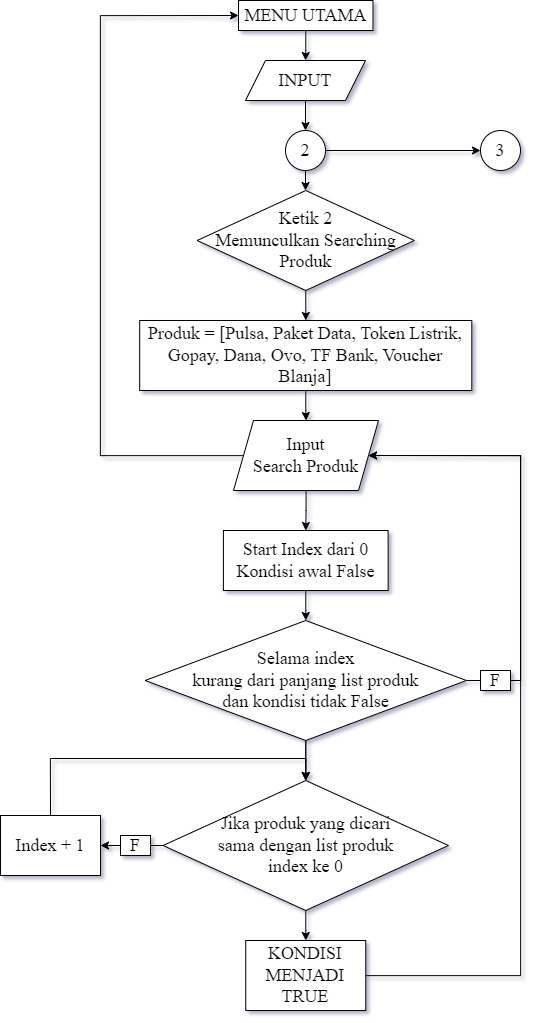

The diagram above was exported from draw.io. Its source (the exported page's mxGraphModel, read from the mxfile embedded in the PNG):
<mxGraphModel dx="2480" dy="1123" grid="1" gridSize="10" guides="1" tooltips="1" connect="1" arrows="1" fold="1" page="1" pageScale="1" pageWidth="850" pageHeight="1100" math="0" shadow="0">
  <root>
    <mxCell id="0" />
    <mxCell id="1" parent="0" />
    <mxCell id="PCiDMdicBkxk-povDRcb-15" value="" style="edgeStyle=orthogonalEdgeStyle;rounded=0;orthogonalLoop=1;jettySize=auto;html=1;fontFamily=Times New Roman;fontSize=18;" parent="1" source="PCiDMdicBkxk-povDRcb-1" target="PCiDMdicBkxk-povDRcb-11" edge="1">
      <mxGeometry relative="1" as="geometry" />
    </mxCell>
    <mxCell id="PCiDMdicBkxk-povDRcb-48" value="" style="edgeStyle=orthogonalEdgeStyle;rounded=0;orthogonalLoop=1;jettySize=auto;html=1;fontFamily=Times New Roman;fontSize=18;" parent="1" source="PCiDMdicBkxk-povDRcb-1" target="PCiDMdicBkxk-povDRcb-47" edge="1">
      <mxGeometry relative="1" as="geometry" />
    </mxCell>
    <mxCell id="PCiDMdicBkxk-povDRcb-1" value="&lt;font style=&quot;font-size: 18px;&quot; face=&quot;Times New Roman&quot;&gt;2&lt;/font&gt;" style="ellipse;whiteSpace=wrap;html=1;" parent="1" vertex="1">
      <mxGeometry x="450" y="175" width="40" height="40" as="geometry" />
    </mxCell>
    <mxCell id="PCiDMdicBkxk-povDRcb-6" value="" style="edgeStyle=orthogonalEdgeStyle;rounded=0;orthogonalLoop=1;jettySize=auto;html=1;fontFamily=Times New Roman;fontSize=18;" parent="1" source="PCiDMdicBkxk-povDRcb-3" target="PCiDMdicBkxk-povDRcb-1" edge="1">
      <mxGeometry relative="1" as="geometry" />
    </mxCell>
    <mxCell id="PCiDMdicBkxk-povDRcb-3" value="INPUT" style="shape=parallelogram;perimeter=parallelogramPerimeter;whiteSpace=wrap;html=1;fixedSize=1;fontSize=18;fontFamily=Times New Roman;rounded=0;" parent="1" vertex="1">
      <mxGeometry x="410" y="105" width="120" height="40" as="geometry" />
    </mxCell>
    <mxCell id="PCiDMdicBkxk-povDRcb-5" value="" style="edgeStyle=orthogonalEdgeStyle;rounded=0;orthogonalLoop=1;jettySize=auto;html=1;fontFamily=Times New Roman;fontSize=18;" parent="1" source="PCiDMdicBkxk-povDRcb-4" target="PCiDMdicBkxk-povDRcb-3" edge="1">
      <mxGeometry relative="1" as="geometry" />
    </mxCell>
    <mxCell id="PCiDMdicBkxk-povDRcb-4" value="MENU UTAMA" style="whiteSpace=wrap;html=1;fontSize=18;fontFamily=Times New Roman;rounded=0;" parent="1" vertex="1">
      <mxGeometry x="403" y="45" width="134.5" height="30" as="geometry" />
    </mxCell>
    <mxCell id="PCiDMdicBkxk-povDRcb-10" value="" style="edgeStyle=orthogonalEdgeStyle;rounded=0;orthogonalLoop=1;jettySize=auto;html=1;fontFamily=Times New Roman;fontSize=18;" parent="1" source="PCiDMdicBkxk-povDRcb-7" target="PCiDMdicBkxk-povDRcb-9" edge="1">
      <mxGeometry relative="1" as="geometry" />
    </mxCell>
    <mxCell id="PCiDMdicBkxk-povDRcb-7" value="&lt;font face=&quot;Times New Roman&quot; style=&quot;font-size: 18px;&quot;&gt;Produk = [Pulsa, Paket Data, Token Listrik, Gopay, Dana, Ovo, TF Bank, Voucher Blanja]&lt;/font&gt;" style="whiteSpace=wrap;html=1;" parent="1" vertex="1">
      <mxGeometry x="304.2" y="365" width="332.12" height="70" as="geometry" />
    </mxCell>
    <mxCell id="PCiDMdicBkxk-povDRcb-17" value="" style="edgeStyle=orthogonalEdgeStyle;rounded=0;orthogonalLoop=1;jettySize=auto;html=1;fontFamily=Times New Roman;fontSize=18;" parent="1" source="PCiDMdicBkxk-povDRcb-9" target="PCiDMdicBkxk-povDRcb-16" edge="1">
      <mxGeometry relative="1" as="geometry" />
    </mxCell>
    <mxCell id="PCiDMdicBkxk-povDRcb-46" value="" style="edgeStyle=orthogonalEdgeStyle;rounded=0;orthogonalLoop=1;jettySize=auto;html=1;fontFamily=Times New Roman;fontSize=18;entryX=0;entryY=0.5;entryDx=0;entryDy=0;" parent="1" source="PCiDMdicBkxk-povDRcb-9" target="PCiDMdicBkxk-povDRcb-4" edge="1">
      <mxGeometry relative="1" as="geometry">
        <mxPoint x="235" y="500" as="targetPoint" />
        <Array as="points">
          <mxPoint x="265" y="500" />
          <mxPoint x="265" y="60" />
        </Array>
      </mxGeometry>
    </mxCell>
    <mxCell id="PCiDMdicBkxk-povDRcb-9" value="&lt;font face=&quot;Times New Roman&quot; style=&quot;font-size: 18px;&quot;&gt;Input&lt;br&gt;Search Produk&lt;/font&gt;" style="shape=parallelogram;perimeter=parallelogramPerimeter;whiteSpace=wrap;html=1;fixedSize=1;" parent="1" vertex="1">
      <mxGeometry x="398" y="465" width="145" height="70" as="geometry" />
    </mxCell>
    <mxCell id="PCiDMdicBkxk-povDRcb-14" value="" style="edgeStyle=orthogonalEdgeStyle;rounded=0;orthogonalLoop=1;jettySize=auto;html=1;fontFamily=Times New Roman;fontSize=18;" parent="1" source="PCiDMdicBkxk-povDRcb-11" target="PCiDMdicBkxk-povDRcb-7" edge="1">
      <mxGeometry relative="1" as="geometry" />
    </mxCell>
    <mxCell id="PCiDMdicBkxk-povDRcb-11" value="Ketik 2&lt;br&gt;Memunculkan Searching Produk" style="rhombus;whiteSpace=wrap;html=1;fontSize=18;fontFamily=Times New Roman;rounded=0;" parent="1" vertex="1">
      <mxGeometry x="361.64" y="235" width="217.24" height="100" as="geometry" />
    </mxCell>
    <mxCell id="PCiDMdicBkxk-povDRcb-19" value="" style="edgeStyle=orthogonalEdgeStyle;rounded=0;orthogonalLoop=1;jettySize=auto;html=1;fontFamily=Times New Roman;fontSize=18;" parent="1" source="PCiDMdicBkxk-povDRcb-16" target="PCiDMdicBkxk-povDRcb-18" edge="1">
      <mxGeometry relative="1" as="geometry" />
    </mxCell>
    <mxCell id="PCiDMdicBkxk-povDRcb-16" value="&lt;font face=&quot;Times New Roman&quot; style=&quot;font-size: 18px;&quot;&gt;Start Index dari 0&lt;br&gt;Kondisi awal False&lt;/font&gt;" style="whiteSpace=wrap;html=1;" parent="1" vertex="1">
      <mxGeometry x="387.89" y="575" width="164.74" height="60" as="geometry" />
    </mxCell>
    <mxCell id="PCiDMdicBkxk-povDRcb-21" value="" style="edgeStyle=orthogonalEdgeStyle;rounded=0;orthogonalLoop=1;jettySize=auto;html=1;fontFamily=Times New Roman;fontSize=18;" parent="1" source="PCiDMdicBkxk-povDRcb-18" target="PCiDMdicBkxk-povDRcb-20" edge="1">
      <mxGeometry relative="1" as="geometry" />
    </mxCell>
    <mxCell id="PCiDMdicBkxk-povDRcb-39" value="" style="edgeStyle=orthogonalEdgeStyle;rounded=0;orthogonalLoop=1;jettySize=auto;html=1;fontFamily=Times New Roman;fontSize=18;" parent="1" source="PCiDMdicBkxk-povDRcb-18" target="PCiDMdicBkxk-povDRcb-20" edge="1">
      <mxGeometry relative="1" as="geometry" />
    </mxCell>
    <mxCell id="PCiDMdicBkxk-povDRcb-41" value="" style="edgeStyle=orthogonalEdgeStyle;rounded=0;orthogonalLoop=1;jettySize=auto;html=1;fontFamily=Times New Roman;fontSize=18;entryX=1;entryY=0.5;entryDx=0;entryDy=0;" parent="1" source="PCiDMdicBkxk-povDRcb-18" target="PCiDMdicBkxk-povDRcb-9" edge="1">
      <mxGeometry relative="1" as="geometry">
        <mxPoint x="811.5" y="725" as="targetPoint" />
        <Array as="points">
          <mxPoint x="685" y="725" />
          <mxPoint x="685" y="500" />
        </Array>
      </mxGeometry>
    </mxCell>
    <mxCell id="PCiDMdicBkxk-povDRcb-18" value="&lt;font face=&quot;Times New Roman&quot; style=&quot;font-size: 18px;&quot;&gt;Selama index&lt;br&gt;kurang dari panjang list produk&lt;br&gt;dan kondisi tidak False&lt;/font&gt;" style="rhombus;whiteSpace=wrap;html=1;" parent="1" vertex="1">
      <mxGeometry x="309.64" y="665" width="321.24" height="120" as="geometry" />
    </mxCell>
    <mxCell id="PCiDMdicBkxk-povDRcb-23" value="" style="edgeStyle=orthogonalEdgeStyle;rounded=0;orthogonalLoop=1;jettySize=auto;html=1;fontFamily=Times New Roman;fontSize=18;" parent="1" source="PCiDMdicBkxk-povDRcb-20" target="PCiDMdicBkxk-povDRcb-22" edge="1">
      <mxGeometry relative="1" as="geometry" />
    </mxCell>
    <mxCell id="PCiDMdicBkxk-povDRcb-27" value="" style="edgeStyle=orthogonalEdgeStyle;rounded=0;orthogonalLoop=1;jettySize=auto;html=1;fontFamily=Times New Roman;fontSize=18;exitX=0;exitY=0.5;exitDx=0;exitDy=0;" parent="1" source="PCiDMdicBkxk-povDRcb-20" target="PCiDMdicBkxk-povDRcb-26" edge="1">
      <mxGeometry relative="1" as="geometry" />
    </mxCell>
    <mxCell id="PCiDMdicBkxk-povDRcb-20" value="&lt;span style=&quot;font-size: 18px;&quot;&gt;&lt;font face=&quot;Times New Roman&quot;&gt;Jika produk yang dicari&lt;br&gt;sama dengan list produk&lt;br&gt;index ke 0&lt;/font&gt;&lt;/span&gt;" style="rhombus;whiteSpace=wrap;html=1;" parent="1" vertex="1">
      <mxGeometry x="327.58" y="825" width="285.36" height="130" as="geometry" />
    </mxCell>
    <mxCell id="PCiDMdicBkxk-povDRcb-38" value="" style="edgeStyle=orthogonalEdgeStyle;rounded=0;orthogonalLoop=1;jettySize=auto;html=1;fontFamily=Times New Roman;fontSize=18;entryX=1;entryY=0.5;entryDx=0;entryDy=0;" parent="1" source="PCiDMdicBkxk-povDRcb-22" target="PCiDMdicBkxk-povDRcb-9" edge="1">
      <mxGeometry relative="1" as="geometry">
        <mxPoint x="765" y="495" as="targetPoint" />
        <Array as="points">
          <mxPoint x="685" y="1020" />
          <mxPoint x="685" y="500" />
        </Array>
      </mxGeometry>
    </mxCell>
    <mxCell id="PCiDMdicBkxk-povDRcb-22" value="&lt;font face=&quot;Times New Roman&quot; style=&quot;font-size: 18px;&quot;&gt;KONDISI MENJADI TRUE&lt;/font&gt;" style="whiteSpace=wrap;html=1;" parent="1" vertex="1">
      <mxGeometry x="410.26" y="985" width="120" height="70" as="geometry" />
    </mxCell>
    <mxCell id="PCiDMdicBkxk-povDRcb-29" value="" style="edgeStyle=orthogonalEdgeStyle;rounded=0;orthogonalLoop=1;jettySize=auto;html=1;fontFamily=Times New Roman;fontSize=18;exitX=0.5;exitY=0;exitDx=0;exitDy=0;entryX=0.5;entryY=0;entryDx=0;entryDy=0;" parent="1" source="PCiDMdicBkxk-povDRcb-26" target="PCiDMdicBkxk-povDRcb-20" edge="1">
      <mxGeometry relative="1" as="geometry">
        <mxPoint x="475" y="803" as="targetPoint" />
        <Array as="points">
          <mxPoint x="215" y="803" />
          <mxPoint x="470" y="803" />
        </Array>
      </mxGeometry>
    </mxCell>
    <mxCell id="PCiDMdicBkxk-povDRcb-26" value="&lt;font style=&quot;font-size: 18px;&quot; face=&quot;Times New Roman&quot;&gt;Index + 1&lt;/font&gt;" style="whiteSpace=wrap;html=1;" parent="1" vertex="1">
      <mxGeometry x="165" y="860" width="100" height="60" as="geometry" />
    </mxCell>
    <mxCell id="PCiDMdicBkxk-povDRcb-42" value="F" style="rounded=0;whiteSpace=wrap;html=1;strokeWidth=1;fontFamily=Times New Roman;fontSize=18;" parent="1" vertex="1">
      <mxGeometry x="645" y="715" width="30" height="20" as="geometry" />
    </mxCell>
    <mxCell id="PCiDMdicBkxk-povDRcb-44" value="F" style="rounded=0;whiteSpace=wrap;html=1;strokeWidth=1;fontFamily=Times New Roman;fontSize=18;" parent="1" vertex="1">
      <mxGeometry x="285" y="880" width="30" height="20" as="geometry" />
    </mxCell>
    <mxCell id="PCiDMdicBkxk-povDRcb-47" value="&lt;font style=&quot;font-size: 18px;&quot; face=&quot;Times New Roman&quot;&gt;3&lt;/font&gt;" style="ellipse;whiteSpace=wrap;html=1;" parent="1" vertex="1">
      <mxGeometry x="645" y="175" width="40" height="40" as="geometry" />
    </mxCell>
  </root>
</mxGraphModel>